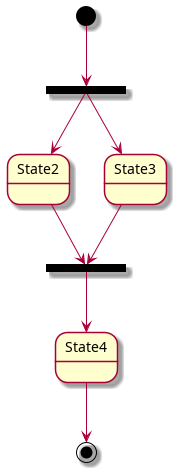

The diagram above was rendered by PlantUML. Its source (embedded in the PNG):
@startuml
state fork_state <<fork>>
[*] --> fork_state
fork_state --> State2
fork_state --> State3
state join_state <<join>>
State2 --> join_state
State3 --> join_state
join_state --> State4
State4 --> [*]
@enduml